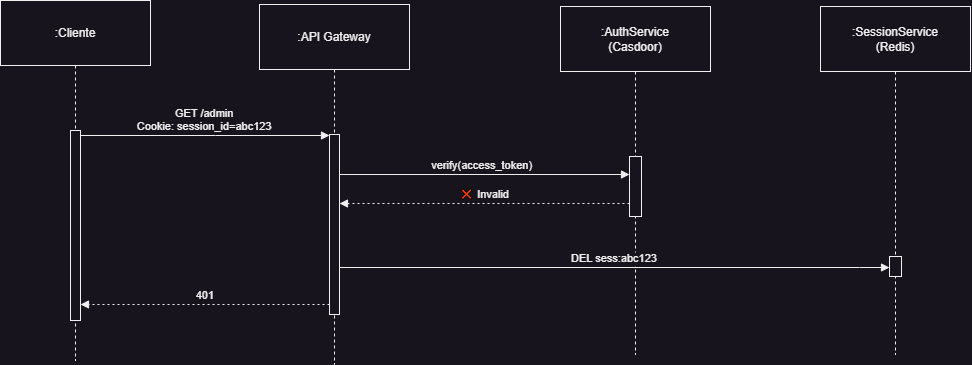

The diagram above was exported from draw.io. Its source (the exported page's mxGraphModel, read from the mxfile embedded in the PNG):
<mxGraphModel dx="1302" dy="764" grid="1" gridSize="10" guides="1" tooltips="1" connect="1" arrows="1" fold="1" page="1" pageScale="1" pageWidth="827" pageHeight="1169" math="0" shadow="0">
  <root>
    <mxCell id="0" />
    <mxCell id="1" parent="0" />
    <mxCell id="QESMLT6d0U4-HXHI6aOT-11" value=":API Gateway" style="shape=umlLifeline;perimeter=lifelinePerimeter;whiteSpace=wrap;container=1;dropTarget=0;collapsible=0;recursiveResize=0;outlineConnect=0;portConstraint=eastwest;newEdgeStyle={&quot;edgeStyle&quot;:&quot;elbowEdgeStyle&quot;,&quot;elbow&quot;:&quot;vertical&quot;,&quot;curved&quot;:0,&quot;rounded&quot;:0};size=65;" vertex="1" parent="1">
      <mxGeometry x="279" y="20" width="150" height="360" as="geometry" />
    </mxCell>
    <mxCell id="QESMLT6d0U4-HXHI6aOT-36" value="" style="html=1;points=[];perimeter=orthogonalPerimeter;outlineConnect=0;targetShapes=umlLifeline;portConstraint=eastwest;newEdgeStyle={&quot;edgeStyle&quot;:&quot;elbowEdgeStyle&quot;,&quot;elbow&quot;:&quot;vertical&quot;,&quot;curved&quot;:0,&quot;rounded&quot;:0};" vertex="1" parent="QESMLT6d0U4-HXHI6aOT-11">
      <mxGeometry x="70" y="130" width="10" height="180" as="geometry" />
    </mxCell>
    <mxCell id="QESMLT6d0U4-HXHI6aOT-14" value=":AuthService&#10;(Casdoor)" style="shape=umlLifeline;perimeter=lifelinePerimeter;whiteSpace=wrap;container=1;dropTarget=0;collapsible=0;recursiveResize=0;outlineConnect=0;portConstraint=eastwest;newEdgeStyle={&quot;edgeStyle&quot;:&quot;elbowEdgeStyle&quot;,&quot;elbow&quot;:&quot;vertical&quot;,&quot;curved&quot;:0,&quot;rounded&quot;:0};size=65;" vertex="1" parent="1">
      <mxGeometry x="580" y="22" width="150" height="348" as="geometry" />
    </mxCell>
    <mxCell id="QESMLT6d0U4-HXHI6aOT-39" value="" style="html=1;points=[];perimeter=orthogonalPerimeter;outlineConnect=0;targetShapes=umlLifeline;portConstraint=eastwest;newEdgeStyle={&quot;edgeStyle&quot;:&quot;elbowEdgeStyle&quot;,&quot;elbow&quot;:&quot;vertical&quot;,&quot;curved&quot;:0,&quot;rounded&quot;:0};" vertex="1" parent="QESMLT6d0U4-HXHI6aOT-14">
      <mxGeometry x="69" y="150" width="12" height="60" as="geometry" />
    </mxCell>
    <mxCell id="QESMLT6d0U4-HXHI6aOT-19" value="GET /admin&#10;Cookie: session_id=abc123" style="verticalAlign=bottom;endArrow=block;edgeStyle=elbowEdgeStyle;elbow=vertical;curved=0;rounded=0;" edge="1" parent="1" source="QESMLT6d0U4-HXHI6aOT-43" target="QESMLT6d0U4-HXHI6aOT-36">
      <mxGeometry relative="1" as="geometry">
        <Array as="points">
          <mxPoint x="235" y="151" />
        </Array>
        <mxPoint x="100" y="151" as="sourcePoint" />
        <mxPoint x="350" y="151" as="targetPoint" />
      </mxGeometry>
    </mxCell>
    <mxCell id="QESMLT6d0U4-HXHI6aOT-29" value="verify(access_token)" style="verticalAlign=bottom;endArrow=block;edgeStyle=elbowEdgeStyle;elbow=vertical;curved=0;rounded=0;" edge="1" parent="1" target="QESMLT6d0U4-HXHI6aOT-39">
      <mxGeometry relative="1" as="geometry">
        <Array as="points">
          <mxPoint x="630" y="190" />
        </Array>
        <mxPoint x="359" y="186" as="sourcePoint" />
        <mxPoint x="729" y="186" as="targetPoint" />
      </mxGeometry>
    </mxCell>
    <mxCell id="QESMLT6d0U4-HXHI6aOT-30" value="❌ Invalid" style="verticalAlign=bottom;endArrow=block;edgeStyle=elbowEdgeStyle;elbow=vertical;curved=0;rounded=0;dashed=1;dashPattern=2 3;" edge="1" parent="1" source="QESMLT6d0U4-HXHI6aOT-39">
      <mxGeometry relative="1" as="geometry">
        <Array as="points">
          <mxPoint x="590" y="219" />
        </Array>
        <mxPoint x="729" y="219" as="sourcePoint" />
        <mxPoint x="359" y="219" as="targetPoint" />
      </mxGeometry>
    </mxCell>
    <mxCell id="QESMLT6d0U4-HXHI6aOT-31" value="DEL sess:abc123" style="verticalAlign=bottom;endArrow=block;edgeStyle=elbowEdgeStyle;elbow=vertical;curved=0;rounded=0;" edge="1" parent="1" target="QESMLT6d0U4-HXHI6aOT-41">
      <mxGeometry relative="1" as="geometry">
        <Array as="points">
          <mxPoint x="879" y="283" />
        </Array>
        <mxPoint x="359" y="283" as="sourcePoint" />
        <mxPoint x="909" y="283" as="targetPoint" />
      </mxGeometry>
    </mxCell>
    <mxCell id="QESMLT6d0U4-HXHI6aOT-32" value="401" style="verticalAlign=bottom;endArrow=block;edgeStyle=elbowEdgeStyle;elbow=vertical;curved=0;rounded=0;dashed=1;dashPattern=2 3;" edge="1" parent="1" source="QESMLT6d0U4-HXHI6aOT-36" target="QESMLT6d0U4-HXHI6aOT-43">
      <mxGeometry relative="1" as="geometry">
        <Array as="points">
          <mxPoint x="140" y="320" />
        </Array>
        <mxPoint x="349" y="320" as="sourcePoint" />
        <mxPoint x="100" y="320" as="targetPoint" />
      </mxGeometry>
    </mxCell>
    <mxCell id="QESMLT6d0U4-HXHI6aOT-40" value=":SessionService&#10;(Redis)" style="shape=umlLifeline;perimeter=lifelinePerimeter;whiteSpace=wrap;container=1;dropTarget=0;collapsible=0;recursiveResize=0;outlineConnect=0;portConstraint=eastwest;newEdgeStyle={&quot;edgeStyle&quot;:&quot;elbowEdgeStyle&quot;,&quot;elbow&quot;:&quot;vertical&quot;,&quot;curved&quot;:0,&quot;rounded&quot;:0};size=65;" vertex="1" parent="1">
      <mxGeometry x="840" y="22" width="150" height="348" as="geometry" />
    </mxCell>
    <mxCell id="QESMLT6d0U4-HXHI6aOT-41" value="" style="html=1;points=[];perimeter=orthogonalPerimeter;outlineConnect=0;targetShapes=umlLifeline;portConstraint=eastwest;newEdgeStyle={&quot;edgeStyle&quot;:&quot;elbowEdgeStyle&quot;,&quot;elbow&quot;:&quot;vertical&quot;,&quot;curved&quot;:0,&quot;rounded&quot;:0};" vertex="1" parent="QESMLT6d0U4-HXHI6aOT-40">
      <mxGeometry x="69" y="250" width="12" height="20" as="geometry" />
    </mxCell>
    <mxCell id="QESMLT6d0U4-HXHI6aOT-42" value=":Cliente" style="shape=umlLifeline;perimeter=lifelinePerimeter;whiteSpace=wrap;container=1;dropTarget=0;collapsible=0;recursiveResize=0;outlineConnect=0;portConstraint=eastwest;newEdgeStyle={&quot;edgeStyle&quot;:&quot;elbowEdgeStyle&quot;,&quot;elbow&quot;:&quot;vertical&quot;,&quot;curved&quot;:0,&quot;rounded&quot;:0};size=65;" vertex="1" parent="1">
      <mxGeometry x="20" y="16" width="150" height="360" as="geometry" />
    </mxCell>
    <mxCell id="QESMLT6d0U4-HXHI6aOT-43" value="" style="html=1;points=[];perimeter=orthogonalPerimeter;outlineConnect=0;targetShapes=umlLifeline;portConstraint=eastwest;newEdgeStyle={&quot;edgeStyle&quot;:&quot;elbowEdgeStyle&quot;,&quot;elbow&quot;:&quot;vertical&quot;,&quot;curved&quot;:0,&quot;rounded&quot;:0};" vertex="1" parent="QESMLT6d0U4-HXHI6aOT-42">
      <mxGeometry x="70" y="130" width="10" height="190" as="geometry" />
    </mxCell>
  </root>
</mxGraphModel>